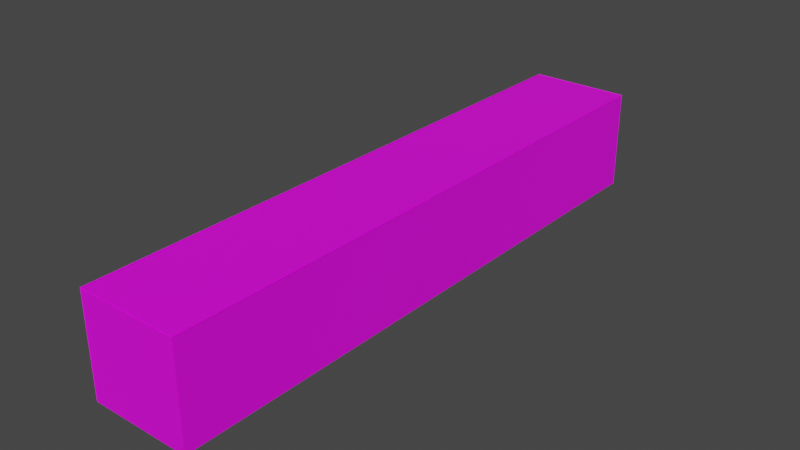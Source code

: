 # Source: ladoE.blend  (saved by Blender 2.93.20; exported with 4.5.12 LTS)
import bpy
from mathutils import Matrix  # noqa: F401  (used for matrix-valued properties, if any)

bpy.ops.wm.read_factory_settings(use_empty=True)
scene = bpy.context.scene
scene.name = 'Scene'

# ---- collections
col_collection = bpy.data.collections.new('Collection'); scene.collection.children.link(col_collection)

# ---- images (referenced by path relative to the original .blend; pixels are not part of the script)
import os
ASSET_DIR = os.environ.get("B2B_ASSET_DIR", "")  # directory of the original .blend (textures are referenced by path, not embedded)
HERE = os.path.dirname(os.path.abspath(__file__))  # packed textures are extracted next to this script under _unpacked/

def load_image(name, relpath, width, height, colorspace="sRGB"):
    """Load a texture the original file referenced (path relative to the .blend, or extracted next to this script)."""
    p = next((c for c in (os.path.join(HERE, relpath), os.path.join(ASSET_DIR, relpath)) if relpath and os.path.exists(c)), "")
    if p:
        img = bpy.data.images.load(p, check_existing=True)
        img.name = name
    else:  # same state as the original file: an image datablock whose file is absent (Cycles renders it pink)
        img = bpy.data.images.new(name, width, height)
        img.source = "FILE"
        img.filepath = "//" + (relpath or name)
    img.colorspace_settings.name = colorspace
    return img
img_edi15_png = load_image('edi15.png', 'edi15.png', 1024, 1024, 'sRGB')
img_white_jpg = load_image('white.jpg', 'white.jpg', 1024, 1024, 'sRGB')
img_edi18_png = load_image('edi18.png', 'edi18.png', 1024, 1024, 'sRGB')
img_edi19_png = load_image('edi19.png', 'edi19.png', 1024, 1024, 'sRGB')

# ---- materials (node trees are filled in below, after node groups)
mat_material_018 = bpy.data.materials.new('Material.018')
mat_material_018.use_transparent_shadow = False
mat_material_021 = bpy.data.materials.new('Material.021')
mat_material_021.use_transparent_shadow = False
mat_material_022 = bpy.data.materials.new('Material.022')
mat_material_022.use_transparent_shadow = False
mat_material_024 = bpy.data.materials.new('Material.024')
mat_material_024.use_transparent_shadow = False

# ---- material node trees
mat_material_018.use_nodes = True; mat_material_018.node_tree.nodes.clear()
_N = mat_material_018.node_tree.nodes; _L = mat_material_018.node_tree.links
n0 = _N.new('ShaderNodeBsdfPrincipled'); n0.name = 'Principled BSDF'; n0.location = (10, 300)
n0.distribution = 'GGX'
n0.subsurface_method = 'BURLEY'
n0.inputs[3].default_value = 1.45
n0.inputs[27].default_value = (0.0, 0.0, 0.0, 1.0)
n0.inputs[28].default_value = 1.0
n1 = _N.new('ShaderNodeOutputMaterial'); n1.name = 'Material Output'; n1.location = (300, 300)
n2 = _N.new('ShaderNodeTexImage'); n2.name = 'Imagen'; n2.location = (-85, 692)
n2.image = img_edi15_png
_L.new(n0.outputs[0], n1.inputs[0])
_L.new(n2.outputs[0], n0.inputs[0])
n1.is_active_output = True
mat_material_021.use_nodes = True; mat_material_021.node_tree.nodes.clear()
_N = mat_material_021.node_tree.nodes; _L = mat_material_021.node_tree.links
n0 = _N.new('ShaderNodeBsdfPrincipled'); n0.name = 'Principled BSDF'; n0.location = (10, 300)
n0.distribution = 'GGX'
n0.subsurface_method = 'BURLEY'
n0.inputs[3].default_value = 1.45
n0.inputs[27].default_value = (0.0, 0.0, 0.0, 1.0)
n0.inputs[28].default_value = 1.0
n1 = _N.new('ShaderNodeOutputMaterial'); n1.name = 'Material Output'; n1.location = (300, 300)
n2 = _N.new('ShaderNodeTexImage'); n2.name = 'Imagen'; n2.location = (-414, 688)
n2.image = img_white_jpg
_L.new(n0.outputs[0], n1.inputs[0])
_L.new(n2.outputs[0], n0.inputs[0])
n1.is_active_output = True
mat_material_022.use_nodes = True; mat_material_022.node_tree.nodes.clear()
_N = mat_material_022.node_tree.nodes; _L = mat_material_022.node_tree.links
n0 = _N.new('ShaderNodeBsdfPrincipled'); n0.name = 'Principled BSDF'; n0.location = (10, 300)
n0.distribution = 'GGX'
n0.subsurface_method = 'BURLEY'
n0.inputs[3].default_value = 1.45
n0.inputs[27].default_value = (0.0, 0.0, 0.0, 1.0)
n0.inputs[28].default_value = 1.0
n1 = _N.new('ShaderNodeOutputMaterial'); n1.name = 'Material Output'; n1.location = (300, 300)
n2 = _N.new('ShaderNodeTexImage'); n2.name = 'Imagen'; n2.location = (-121, 635)
n2.image = img_edi18_png
_L.new(n0.outputs[0], n1.inputs[0])
_L.new(n2.outputs[0], n0.inputs[0])
n1.is_active_output = True
mat_material_024.use_nodes = True; mat_material_024.node_tree.nodes.clear()
_N = mat_material_024.node_tree.nodes; _L = mat_material_024.node_tree.links
n0 = _N.new('ShaderNodeBsdfPrincipled'); n0.name = 'Principled BSDF'; n0.location = (10, 300)
n0.distribution = 'GGX'
n0.subsurface_method = 'BURLEY'
n0.inputs[3].default_value = 1.45
n0.inputs[27].default_value = (0.0, 0.0, 0.0, 1.0)
n0.inputs[28].default_value = 1.0
n1 = _N.new('ShaderNodeOutputMaterial'); n1.name = 'Material Output'; n1.location = (300, 300)
n2 = _N.new('ShaderNodeTexImage'); n2.name = 'Imagen'; n2.location = (-325, 777)
n2.image = img_edi19_png
_L.new(n0.outputs[0], n1.inputs[0])
_L.new(n2.outputs[0], n0.inputs[0])
n1.is_active_output = True

# ---- world
world_world = bpy.data.worlds.new('World'); scene.world = world_world
world_world.use_nodes = True; world_world.node_tree.nodes.clear()
_N = world_world.node_tree.nodes; _L = world_world.node_tree.links
n0 = _N.new('ShaderNodeOutputWorld'); n0.name = 'World Output'; n0.location = (300, 300)
n1 = _N.new('ShaderNodeBackground'); n1.name = 'Background'; n1.location = (10, 300)
n1.inputs[0].default_value = (0.05088, 0.05088, 0.05088, 1.0)
_L.new(n1.outputs[0], n0.inputs[0])
n0.is_active_output = True
world_world.color = (0.05088, 0.05088, 0.05088)
world_world.use_sun_shadow = False
world_world.sun_shadow_jitter_overblur = 0.0

# ---- meshes
me_plano_021 = bpy.data.meshes.new('Plano.021')
me_plano_021.from_pydata([(-1.0, -1.0, 0.0), (1.0, -1.0, 0.0), (-1.0, 1.0, 0.0), (1.0, 1.0, 0.0)], [], [(0, 1, 3, 2)])
_uv = me_plano_021.uv_layers.new(name='MapaUV')
_uv.uv.foreach_set('vector', [0.004257, 0.6183, -0.001359, 0.3831, 0.9957, 0.3817, 1.001, 0.6169])
me_plano_021.materials.append(mat_material_018)
me_plano_021.use_remesh_fix_poles = True
me_plano_021.use_remesh_preserve_attributes = False
me_plano_021.update()
me_plano_024 = bpy.data.meshes.new('Plano.024')
me_plano_024.from_pydata([(-1.0, -1.0, 0.0), (1.0, -1.0, 0.0), (-1.0, 1.0, 0.0), (1.0, 1.0, 0.0)], [], [(0, 1, 3, 2)])
_uv = me_plano_024.uv_layers.new(name='MapaUV')
_uv.uv.foreach_set('vector', [-0.004099, 0.5957, 0.004132, 0.3824, 1.004, 0.3841, 0.9959, 0.5975])
me_plano_024.materials.append(mat_material_021)
me_plano_024.use_remesh_fix_poles = True
me_plano_024.use_remesh_preserve_attributes = False
me_plano_024.update()
me_plano_025 = bpy.data.meshes.new('Plano.025')
me_plano_025.from_pydata([(-1.0, -1.0, 0.0), (1.0, -1.0, 0.0), (-1.0, 1.0, 0.0), (1.0, 1.0, 0.0)], [], [(0, 1, 3, 2)])
_uv = me_plano_025.uv_layers.new(name='MapaUV')
_uv.uv.foreach_set('vector', [0.004257, 0.6279, -0.00136, 0.3736, 0.9957, 0.3721, 1.001, 0.6264])
me_plano_025.materials.append(mat_material_022)
me_plano_025.use_remesh_fix_poles = True
me_plano_025.use_remesh_preserve_attributes = False
me_plano_025.update()
me_plano_027 = bpy.data.meshes.new('Plano.027')
me_plano_027.from_pydata([(-1.0, -1.0, 0.0), (1.0, -1.0, 0.0), (-1.0, 1.0, 0.0), (1.0, 1.0, 0.0)], [], [(0, 1, 3, 2)])
_uv = me_plano_027.uv_layers.new(name='MapaUV')
_uv.uv.foreach_set('vector', [0.0, 0.2315, 1.0, 0.2315, 1.0, 0.7685, 0.0, 0.7685])
me_plano_027.materials.append(mat_material_024)
me_plano_027.use_remesh_fix_poles = True
me_plano_027.use_remesh_preserve_attributes = False
me_plano_027.update()
me_plano_028 = bpy.data.meshes.new('Plano.028')
me_plano_028.from_pydata([(-1.0, -1.0, 0.0), (1.0, -1.0, 0.0), (-1.0, 1.0, 0.0), (1.0, 1.0, 0.0)], [], [(0, 1, 3, 2)])
_uv = me_plano_028.uv_layers.new(name='MapaUV')
_uv.uv.foreach_set('vector', [0.0, 0.2315, 1.0, 0.2315, 1.0, 0.7685, 0.0, 0.7685])
me_plano_028.materials.append(mat_material_024)
me_plano_028.use_remesh_fix_poles = True
me_plano_028.use_remesh_preserve_attributes = False
me_plano_028.update()

# ---- objects
ob_plano = bpy.data.objects.new('Plano', me_plano_021)
ob_plano_008 = bpy.data.objects.new('Plano.008', me_plano_024)
ob_plano_009 = bpy.data.objects.new('Plano.009', me_plano_025)
ob_plano_011 = bpy.data.objects.new('Plano.011', me_plano_027)
ob_plano_012 = bpy.data.objects.new('Plano.012', me_plano_028)

# ---- transforms, parenting, visibility, modifiers, constraints
ob_plano.location = (92.7, 107.4, 6.06)
ob_plano.rotation_euler = (-3.142, 1.571, 0.0)
ob_plano.scale = (7.6, 45.0, 1.0)
ob_plano_008.location = (100.4, 107.4, 13.53)
ob_plano_008.rotation_euler = (-3.142, 3.142, 0.0)
ob_plano_008.scale = (7.6, 45.0, 1.0)
ob_plano_009.location = (107.9, 107.4, 6.06)
ob_plano_009.rotation_euler = (0.0, 1.571, 0.0)
ob_plano_009.scale = (7.6, 45.0, 1.0)
ob_plano_011.location = (100.3, 62.48, 6.006)
ob_plano_011.rotation_euler = (1.571, 0.0, 0.0)
ob_plano_011.scale = (7.623, 7.6, 1.0)
ob_plano_012.location = (100.3, 152.3, 6.006)
ob_plano_012.rotation_euler = (1.571, -0.0, 3.146)
ob_plano_012.scale = (7.623, 7.6, 1.0)

# ---- collection membership
col_collection.objects.link(ob_plano)
col_collection.objects.link(ob_plano_008)
col_collection.objects.link(ob_plano_009)
col_collection.objects.link(ob_plano_011)
col_collection.objects.link(ob_plano_012)

# ---- scene / render settings (as saved in the file)
scene.frame_start = 1; scene.frame_end = 250; scene.frame_set(126)
scene.render.engine = 'BLENDER_EEVEE_NEXT'
scene.cycles.use_denoising = False
scene.cycles.samples = 128
scene.cycles.sampling_pattern = 'TABULATED_SOBOL'
scene.cycles.use_adaptive_sampling = False
scene.cycles.use_light_tree = False
scene.view_settings.view_transform = 'Filmic'
bpy.context.view_layer.update()

# ---- added for rendering (the .blend has no active camera and no usable light): camera, sun
cam_auto = bpy.data.cameras.new('AutoCamera')
cam_auto.lens = 50.0
cam_auto.sensor_width = 36.0
cam_auto.clip_end = 1503.27
ob_auto_camera = bpy.data.objects.new('AutoCamera', cam_auto)
scene.collection.objects.link(ob_auto_camera)
ob_auto_camera.location = (186.009, 4.64137, 74.5587)
ob_auto_camera.rotation_euler = (1.09748, -7.21219e-08, 0.694738)
scene.camera = ob_auto_camera
light_auto_sun = bpy.data.lights.new('AutoSun', 'SUN')
light_auto_sun.energy = 3.0
light_auto_sun.angle = 0.0523599
ob_auto_sun = bpy.data.objects.new('AutoSun', light_auto_sun)
scene.collection.objects.link(ob_auto_sun)
ob_auto_sun.rotation_euler = (0.872665, 0.174533, 0.523599)
bpy.context.view_layer.update()
